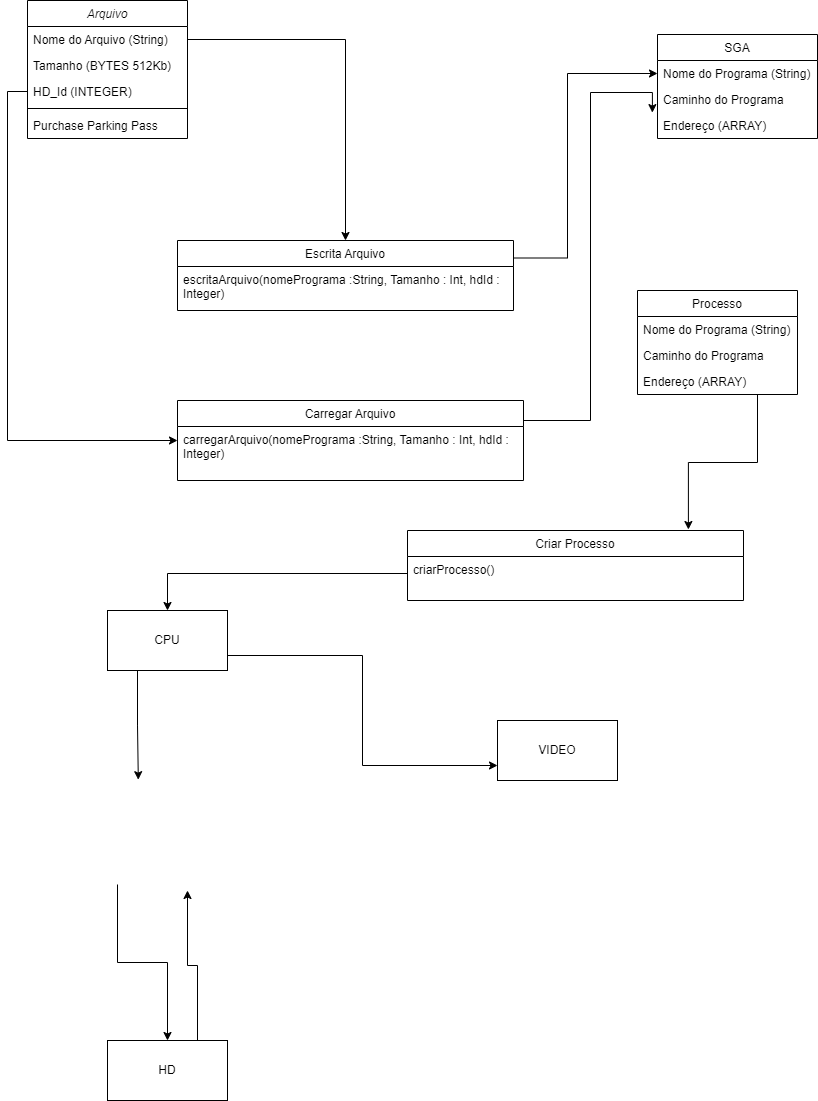

The diagram above was exported from draw.io. Its source (the exported page's mxGraphModel, read from the mxfile embedded in the PNG):
<mxGraphModel dx="918" dy="922" grid="1" gridSize="10" guides="1" tooltips="1" connect="1" arrows="1" fold="1" page="1" pageScale="1" pageWidth="3300" pageHeight="4681" math="0" shadow="0">
  <root>
    <mxCell id="WIyWlLk6GJQsqaUBKTNV-0" />
    <mxCell id="WIyWlLk6GJQsqaUBKTNV-1" parent="WIyWlLk6GJQsqaUBKTNV-0" />
    <mxCell id="zkfFHV4jXpPFQw0GAbJ--0" value="Arquivo" style="swimlane;fontStyle=2;align=center;verticalAlign=top;childLayout=stackLayout;horizontal=1;startSize=26;horizontalStack=0;resizeParent=1;resizeLast=0;collapsible=1;marginBottom=0;rounded=0;shadow=0;strokeWidth=1;" parent="WIyWlLk6GJQsqaUBKTNV-1" vertex="1">
      <mxGeometry x="70" y="100" width="160" height="138" as="geometry">
        <mxRectangle x="230" y="140" width="160" height="26" as="alternateBounds" />
      </mxGeometry>
    </mxCell>
    <mxCell id="zkfFHV4jXpPFQw0GAbJ--1" value="Nome do Arquivo (String)" style="text;align=left;verticalAlign=top;spacingLeft=4;spacingRight=4;overflow=hidden;rotatable=0;points=[[0,0.5],[1,0.5]];portConstraint=eastwest;" parent="zkfFHV4jXpPFQw0GAbJ--0" vertex="1">
      <mxGeometry y="26" width="160" height="26" as="geometry" />
    </mxCell>
    <mxCell id="zkfFHV4jXpPFQw0GAbJ--2" value="Tamanho (BYTES 512Kb)" style="text;align=left;verticalAlign=top;spacingLeft=4;spacingRight=4;overflow=hidden;rotatable=0;points=[[0,0.5],[1,0.5]];portConstraint=eastwest;rounded=0;shadow=0;html=0;" parent="zkfFHV4jXpPFQw0GAbJ--0" vertex="1">
      <mxGeometry y="52" width="160" height="26" as="geometry" />
    </mxCell>
    <mxCell id="zkfFHV4jXpPFQw0GAbJ--3" value="HD_Id (INTEGER)" style="text;align=left;verticalAlign=top;spacingLeft=4;spacingRight=4;overflow=hidden;rotatable=0;points=[[0,0.5],[1,0.5]];portConstraint=eastwest;rounded=0;shadow=0;html=0;" parent="zkfFHV4jXpPFQw0GAbJ--0" vertex="1">
      <mxGeometry y="78" width="160" height="26" as="geometry" />
    </mxCell>
    <mxCell id="zkfFHV4jXpPFQw0GAbJ--4" value="" style="line;html=1;strokeWidth=1;align=left;verticalAlign=middle;spacingTop=-1;spacingLeft=3;spacingRight=3;rotatable=0;labelPosition=right;points=[];portConstraint=eastwest;" parent="zkfFHV4jXpPFQw0GAbJ--0" vertex="1">
      <mxGeometry y="104" width="160" height="8" as="geometry" />
    </mxCell>
    <mxCell id="zkfFHV4jXpPFQw0GAbJ--5" value="Purchase Parking Pass" style="text;align=left;verticalAlign=top;spacingLeft=4;spacingRight=4;overflow=hidden;rotatable=0;points=[[0,0.5],[1,0.5]];portConstraint=eastwest;" parent="zkfFHV4jXpPFQw0GAbJ--0" vertex="1">
      <mxGeometry y="112" width="160" height="26" as="geometry" />
    </mxCell>
    <mxCell id="Zsw8gkyOnjNO5oEhooWR-46" style="edgeStyle=orthogonalEdgeStyle;rounded=0;orthogonalLoop=1;jettySize=auto;html=1;exitX=1;exitY=0.25;exitDx=0;exitDy=0;entryX=0;entryY=0.5;entryDx=0;entryDy=0;" edge="1" parent="WIyWlLk6GJQsqaUBKTNV-1" source="zkfFHV4jXpPFQw0GAbJ--6" target="Zsw8gkyOnjNO5oEhooWR-43">
      <mxGeometry relative="1" as="geometry">
        <Array as="points">
          <mxPoint x="610" y="358" />
          <mxPoint x="610" y="173" />
        </Array>
      </mxGeometry>
    </mxCell>
    <mxCell id="zkfFHV4jXpPFQw0GAbJ--6" value="Escrita Arquivo" style="swimlane;fontStyle=0;align=center;verticalAlign=top;childLayout=stackLayout;horizontal=1;startSize=26;horizontalStack=0;resizeParent=1;resizeLast=0;collapsible=1;marginBottom=0;rounded=0;shadow=0;strokeWidth=1;" parent="WIyWlLk6GJQsqaUBKTNV-1" vertex="1">
      <mxGeometry x="220" y="340" width="336" height="70" as="geometry">
        <mxRectangle x="130" y="380" width="160" height="26" as="alternateBounds" />
      </mxGeometry>
    </mxCell>
    <mxCell id="Zsw8gkyOnjNO5oEhooWR-8" value="escritaArquivo(nomePrograma :String, Tamanho : Int, hdId : &#10;Integer)" style="text;align=left;verticalAlign=top;spacingLeft=4;spacingRight=4;overflow=hidden;rotatable=0;points=[[0,0.5],[1,0.5]];portConstraint=eastwest;rounded=0;shadow=0;html=0;" vertex="1" parent="zkfFHV4jXpPFQw0GAbJ--6">
      <mxGeometry y="26" width="336" height="34" as="geometry" />
    </mxCell>
    <mxCell id="Zsw8gkyOnjNO5oEhooWR-47" style="edgeStyle=orthogonalEdgeStyle;rounded=0;orthogonalLoop=1;jettySize=auto;html=1;exitX=1;exitY=0.25;exitDx=0;exitDy=0;entryX=-0.032;entryY=0.005;entryDx=0;entryDy=0;entryPerimeter=0;" edge="1" parent="WIyWlLk6GJQsqaUBKTNV-1" source="zkfFHV4jXpPFQw0GAbJ--13" target="Zsw8gkyOnjNO5oEhooWR-45">
      <mxGeometry relative="1" as="geometry" />
    </mxCell>
    <mxCell id="zkfFHV4jXpPFQw0GAbJ--13" value="Carregar Arquivo" style="swimlane;fontStyle=0;align=center;verticalAlign=top;childLayout=stackLayout;horizontal=1;startSize=26;horizontalStack=0;resizeParent=1;resizeLast=0;collapsible=1;marginBottom=0;rounded=0;shadow=0;strokeWidth=1;" parent="WIyWlLk6GJQsqaUBKTNV-1" vertex="1">
      <mxGeometry x="220" y="500" width="346" height="80" as="geometry">
        <mxRectangle x="340" y="380" width="170" height="26" as="alternateBounds" />
      </mxGeometry>
    </mxCell>
    <mxCell id="Zsw8gkyOnjNO5oEhooWR-13" value="carregarArquivo(nomePrograma :String, Tamanho : Int, hdId : &#10;Integer)" style="text;align=left;verticalAlign=top;spacingLeft=4;spacingRight=4;overflow=hidden;rotatable=0;points=[[0,0.5],[1,0.5]];portConstraint=eastwest;rounded=0;shadow=0;html=0;" vertex="1" parent="zkfFHV4jXpPFQw0GAbJ--13">
      <mxGeometry y="26" width="346" height="54" as="geometry" />
    </mxCell>
    <mxCell id="Zsw8gkyOnjNO5oEhooWR-26" style="edgeStyle=orthogonalEdgeStyle;rounded=0;orthogonalLoop=1;jettySize=auto;html=1;exitX=0.75;exitY=1;exitDx=0;exitDy=0;entryX=0.836;entryY=-0.014;entryDx=0;entryDy=0;entryPerimeter=0;" edge="1" parent="WIyWlLk6GJQsqaUBKTNV-1" source="zkfFHV4jXpPFQw0GAbJ--17" target="Zsw8gkyOnjNO5oEhooWR-24">
      <mxGeometry relative="1" as="geometry" />
    </mxCell>
    <mxCell id="zkfFHV4jXpPFQw0GAbJ--17" value="Processo" style="swimlane;fontStyle=0;align=center;verticalAlign=top;childLayout=stackLayout;horizontal=1;startSize=26;horizontalStack=0;resizeParent=1;resizeLast=0;collapsible=1;marginBottom=0;rounded=0;shadow=0;strokeWidth=1;" parent="WIyWlLk6GJQsqaUBKTNV-1" vertex="1">
      <mxGeometry x="680" y="390" width="160" height="104" as="geometry">
        <mxRectangle x="550" y="140" width="160" height="26" as="alternateBounds" />
      </mxGeometry>
    </mxCell>
    <mxCell id="zkfFHV4jXpPFQw0GAbJ--18" value="Nome do Programa (String)" style="text;align=left;verticalAlign=top;spacingLeft=4;spacingRight=4;overflow=hidden;rotatable=0;points=[[0,0.5],[1,0.5]];portConstraint=eastwest;" parent="zkfFHV4jXpPFQw0GAbJ--17" vertex="1">
      <mxGeometry y="26" width="160" height="26" as="geometry" />
    </mxCell>
    <mxCell id="zkfFHV4jXpPFQw0GAbJ--19" value="Caminho do Programa" style="text;align=left;verticalAlign=top;spacingLeft=4;spacingRight=4;overflow=hidden;rotatable=0;points=[[0,0.5],[1,0.5]];portConstraint=eastwest;rounded=0;shadow=0;html=0;" parent="zkfFHV4jXpPFQw0GAbJ--17" vertex="1">
      <mxGeometry y="52" width="160" height="26" as="geometry" />
    </mxCell>
    <mxCell id="zkfFHV4jXpPFQw0GAbJ--20" value="Endereço (ARRAY)" style="text;align=left;verticalAlign=top;spacingLeft=4;spacingRight=4;overflow=hidden;rotatable=0;points=[[0,0.5],[1,0.5]];portConstraint=eastwest;rounded=0;shadow=0;html=0;" parent="zkfFHV4jXpPFQw0GAbJ--17" vertex="1">
      <mxGeometry y="78" width="160" height="22" as="geometry" />
    </mxCell>
    <mxCell id="Zsw8gkyOnjNO5oEhooWR-9" style="edgeStyle=orthogonalEdgeStyle;rounded=0;orthogonalLoop=1;jettySize=auto;html=1;exitX=1;exitY=0.5;exitDx=0;exitDy=0;entryX=0.5;entryY=0;entryDx=0;entryDy=0;" edge="1" parent="WIyWlLk6GJQsqaUBKTNV-1" source="zkfFHV4jXpPFQw0GAbJ--1" target="zkfFHV4jXpPFQw0GAbJ--6">
      <mxGeometry relative="1" as="geometry" />
    </mxCell>
    <mxCell id="Zsw8gkyOnjNO5oEhooWR-11" style="edgeStyle=orthogonalEdgeStyle;rounded=0;orthogonalLoop=1;jettySize=auto;html=1;exitX=0;exitY=0.5;exitDx=0;exitDy=0;entryX=0;entryY=0.5;entryDx=0;entryDy=0;" edge="1" parent="WIyWlLk6GJQsqaUBKTNV-1" source="zkfFHV4jXpPFQw0GAbJ--3" target="zkfFHV4jXpPFQw0GAbJ--13">
      <mxGeometry relative="1" as="geometry" />
    </mxCell>
    <mxCell id="Zsw8gkyOnjNO5oEhooWR-23" style="edgeStyle=orthogonalEdgeStyle;rounded=0;orthogonalLoop=1;jettySize=auto;html=1;exitX=1;exitY=0.75;exitDx=0;exitDy=0;entryX=0;entryY=0.75;entryDx=0;entryDy=0;" edge="1" parent="WIyWlLk6GJQsqaUBKTNV-1" source="Zsw8gkyOnjNO5oEhooWR-14" target="Zsw8gkyOnjNO5oEhooWR-20">
      <mxGeometry relative="1" as="geometry" />
    </mxCell>
    <mxCell id="Zsw8gkyOnjNO5oEhooWR-37" style="edgeStyle=orthogonalEdgeStyle;rounded=0;orthogonalLoop=1;jettySize=auto;html=1;exitX=0.25;exitY=1;exitDx=0;exitDy=0;entryX=0.38;entryY=-0.008;entryDx=0;entryDy=0;entryPerimeter=0;" edge="1" parent="WIyWlLk6GJQsqaUBKTNV-1" source="Zsw8gkyOnjNO5oEhooWR-14">
      <mxGeometry relative="1" as="geometry">
        <mxPoint x="180.79999999999995" y="879.1680000000001" as="targetPoint" />
      </mxGeometry>
    </mxCell>
    <mxCell id="Zsw8gkyOnjNO5oEhooWR-14" value="CPU" style="rounded=0;whiteSpace=wrap;html=1;" vertex="1" parent="WIyWlLk6GJQsqaUBKTNV-1">
      <mxGeometry x="150" y="710" width="120" height="60" as="geometry" />
    </mxCell>
    <mxCell id="Zsw8gkyOnjNO5oEhooWR-39" style="edgeStyle=orthogonalEdgeStyle;rounded=0;orthogonalLoop=1;jettySize=auto;html=1;exitX=0.75;exitY=0;exitDx=0;exitDy=0;" edge="1" parent="WIyWlLk6GJQsqaUBKTNV-1" source="Zsw8gkyOnjNO5oEhooWR-15">
      <mxGeometry relative="1" as="geometry">
        <mxPoint x="230" y="990" as="targetPoint" />
      </mxGeometry>
    </mxCell>
    <mxCell id="Zsw8gkyOnjNO5oEhooWR-15" value="HD" style="rounded=0;whiteSpace=wrap;html=1;" vertex="1" parent="WIyWlLk6GJQsqaUBKTNV-1">
      <mxGeometry x="150" y="1140" width="120" height="60" as="geometry" />
    </mxCell>
    <mxCell id="Zsw8gkyOnjNO5oEhooWR-20" value="VIDEO" style="rounded=0;whiteSpace=wrap;html=1;" vertex="1" parent="WIyWlLk6GJQsqaUBKTNV-1">
      <mxGeometry x="540" y="820" width="120" height="60" as="geometry" />
    </mxCell>
    <mxCell id="Zsw8gkyOnjNO5oEhooWR-24" value="Criar Processo" style="swimlane;fontStyle=0;align=center;verticalAlign=top;childLayout=stackLayout;horizontal=1;startSize=26;horizontalStack=0;resizeParent=1;resizeLast=0;collapsible=1;marginBottom=0;rounded=0;shadow=0;strokeWidth=1;" vertex="1" parent="WIyWlLk6GJQsqaUBKTNV-1">
      <mxGeometry x="450" y="630" width="336" height="70" as="geometry">
        <mxRectangle x="130" y="380" width="160" height="26" as="alternateBounds" />
      </mxGeometry>
    </mxCell>
    <mxCell id="Zsw8gkyOnjNO5oEhooWR-25" value="criarProcesso()" style="text;align=left;verticalAlign=top;spacingLeft=4;spacingRight=4;overflow=hidden;rotatable=0;points=[[0,0.5],[1,0.5]];portConstraint=eastwest;rounded=0;shadow=0;html=0;" vertex="1" parent="Zsw8gkyOnjNO5oEhooWR-24">
      <mxGeometry y="26" width="336" height="34" as="geometry" />
    </mxCell>
    <mxCell id="Zsw8gkyOnjNO5oEhooWR-27" style="edgeStyle=orthogonalEdgeStyle;rounded=0;orthogonalLoop=1;jettySize=auto;html=1;exitX=0;exitY=0.5;exitDx=0;exitDy=0;entryX=0.5;entryY=0;entryDx=0;entryDy=0;" edge="1" parent="WIyWlLk6GJQsqaUBKTNV-1" source="Zsw8gkyOnjNO5oEhooWR-25" target="Zsw8gkyOnjNO5oEhooWR-14">
      <mxGeometry relative="1" as="geometry" />
    </mxCell>
    <mxCell id="Zsw8gkyOnjNO5oEhooWR-38" style="edgeStyle=orthogonalEdgeStyle;rounded=0;orthogonalLoop=1;jettySize=auto;html=1;exitX=0.25;exitY=1;exitDx=0;exitDy=0;entryX=0.5;entryY=0;entryDx=0;entryDy=0;" edge="1" parent="WIyWlLk6GJQsqaUBKTNV-1" target="Zsw8gkyOnjNO5oEhooWR-15">
      <mxGeometry relative="1" as="geometry">
        <mxPoint x="160" y="984.0000000000002" as="sourcePoint" />
      </mxGeometry>
    </mxCell>
    <mxCell id="Zsw8gkyOnjNO5oEhooWR-42" value="SGA" style="swimlane;fontStyle=0;align=center;verticalAlign=top;childLayout=stackLayout;horizontal=1;startSize=26;horizontalStack=0;resizeParent=1;resizeLast=0;collapsible=1;marginBottom=0;rounded=0;shadow=0;strokeWidth=1;" vertex="1" parent="WIyWlLk6GJQsqaUBKTNV-1">
      <mxGeometry x="700" y="134" width="160" height="104" as="geometry">
        <mxRectangle x="550" y="140" width="160" height="26" as="alternateBounds" />
      </mxGeometry>
    </mxCell>
    <mxCell id="Zsw8gkyOnjNO5oEhooWR-43" value="Nome do Programa (String)" style="text;align=left;verticalAlign=top;spacingLeft=4;spacingRight=4;overflow=hidden;rotatable=0;points=[[0,0.5],[1,0.5]];portConstraint=eastwest;" vertex="1" parent="Zsw8gkyOnjNO5oEhooWR-42">
      <mxGeometry y="26" width="160" height="26" as="geometry" />
    </mxCell>
    <mxCell id="Zsw8gkyOnjNO5oEhooWR-44" value="Caminho do Programa" style="text;align=left;verticalAlign=top;spacingLeft=4;spacingRight=4;overflow=hidden;rotatable=0;points=[[0,0.5],[1,0.5]];portConstraint=eastwest;rounded=0;shadow=0;html=0;" vertex="1" parent="Zsw8gkyOnjNO5oEhooWR-42">
      <mxGeometry y="52" width="160" height="26" as="geometry" />
    </mxCell>
    <mxCell id="Zsw8gkyOnjNO5oEhooWR-45" value="Endereço (ARRAY)" style="text;align=left;verticalAlign=top;spacingLeft=4;spacingRight=4;overflow=hidden;rotatable=0;points=[[0,0.5],[1,0.5]];portConstraint=eastwest;rounded=0;shadow=0;html=0;" vertex="1" parent="Zsw8gkyOnjNO5oEhooWR-42">
      <mxGeometry y="78" width="160" height="22" as="geometry" />
    </mxCell>
  </root>
</mxGraphModel>